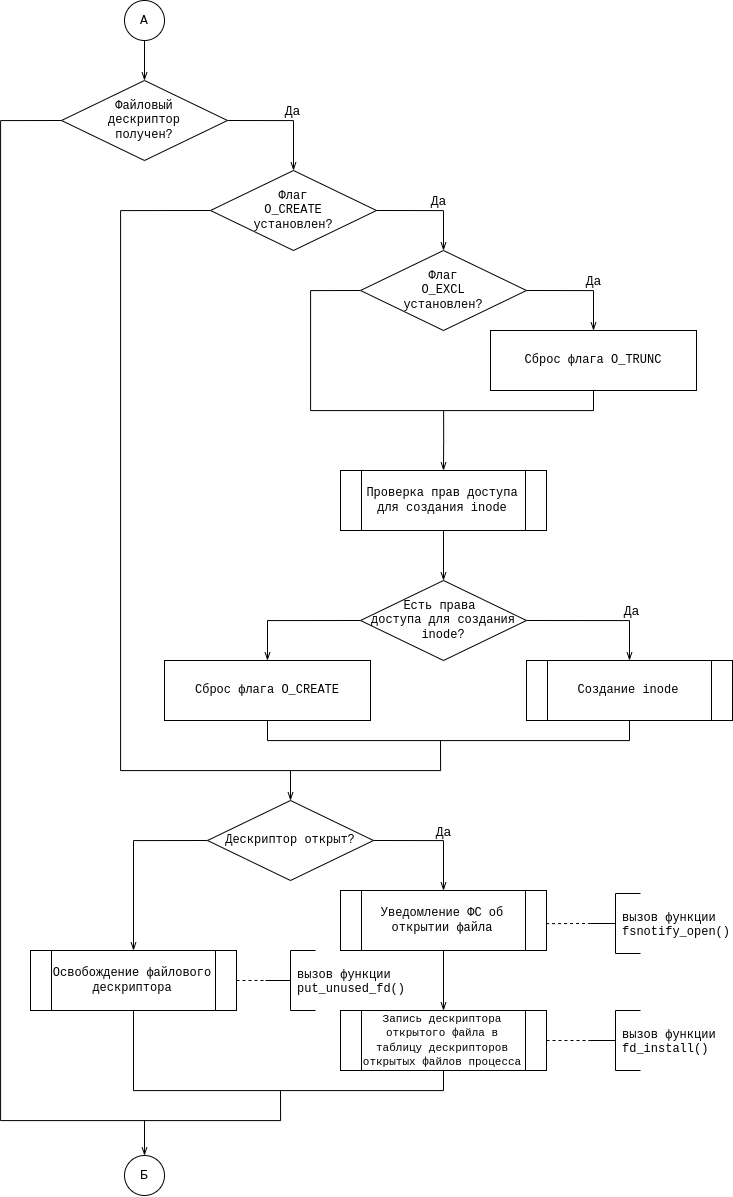

The diagram above was exported from draw.io. Its source (the exported page's mxGraphModel, read from the mxfile embedded in the PNG):
<mxGraphModel dx="3749" dy="1975" grid="1" gridSize="10" guides="1" tooltips="1" connect="1" arrows="1" fold="1" page="1" pageScale="1" pageWidth="850" pageHeight="1100" math="0" shadow="0">
  <root>
    <mxCell id="0" />
    <mxCell id="1" parent="0" />
    <mxCell id="ExIOm1O7gu5gS20AxjAZ-11" style="edgeStyle=orthogonalEdgeStyle;rounded=0;orthogonalLoop=1;jettySize=auto;html=1;exitX=0.5;exitY=0;exitDx=0;exitDy=0;fontFamily=Courier New;fontSize=13;fontColor=#000000;endArrow=openThin;endFill=0;entryX=0.5;entryY=0;entryDx=0;entryDy=0;" edge="1" parent="1" target="z308G2iI78gL0gaj87U--2">
      <mxGeometry relative="1" as="geometry">
        <mxPoint x="473.11627906976753" y="430" as="sourcePoint" />
      </mxGeometry>
    </mxCell>
    <mxCell id="ExIOm1O7gu5gS20AxjAZ-13" value="" style="edgeStyle=orthogonalEdgeStyle;rounded=0;orthogonalLoop=1;jettySize=auto;html=1;fontFamily=Courier New;fontSize=13;fontColor=#000000;endArrow=openThin;endFill=0;" edge="1" parent="1" source="z308G2iI78gL0gaj87U--2" target="ExIOm1O7gu5gS20AxjAZ-12">
      <mxGeometry relative="1" as="geometry" />
    </mxCell>
    <mxCell id="z308G2iI78gL0gaj87U--2" value="&lt;div style=&quot;&quot;&gt;Проверка прав доступа для создания inode&lt;/div&gt;" style="shape=process;whiteSpace=wrap;html=1;backgroundOutline=1;fontFamily=Courier New;fontSize=12;fontColor=default;align=center;strokeColor=default;fillColor=default;" vertex="1" parent="1">
      <mxGeometry x="370" y="490" width="206" height="60" as="geometry" />
    </mxCell>
    <mxCell id="L99fZY2zkG5QZN25nnWR-4" style="edgeStyle=orthogonalEdgeStyle;rounded=0;orthogonalLoop=1;jettySize=auto;html=1;exitX=1;exitY=0.5;exitDx=0;exitDy=0;entryX=0.5;entryY=0;entryDx=0;entryDy=0;fontFamily=Courier New;fontSize=13;fontColor=#000000;endArrow=openThin;endFill=0;" edge="1" parent="1" source="8qEyUmlOaGAj0Vy2_nd4-1" target="L99fZY2zkG5QZN25nnWR-3">
      <mxGeometry relative="1" as="geometry" />
    </mxCell>
    <mxCell id="L99fZY2zkG5QZN25nnWR-5" value="Да" style="edgeLabel;html=1;align=center;verticalAlign=middle;resizable=0;points=[];fontSize=13;fontFamily=Courier New;fontColor=#000000;" vertex="1" connectable="0" parent="L99fZY2zkG5QZN25nnWR-4">
      <mxGeometry x="0.0274" relative="1" as="geometry">
        <mxPoint x="4" y="-10" as="offset" />
      </mxGeometry>
    </mxCell>
    <mxCell id="ExIOm1O7gu5gS20AxjAZ-39" style="edgeStyle=orthogonalEdgeStyle;rounded=0;orthogonalLoop=1;jettySize=auto;html=1;exitX=0;exitY=0.5;exitDx=0;exitDy=0;fontFamily=Courier New;fontSize=11;fontColor=#000000;endArrow=none;endFill=0;" edge="1" parent="1" source="8qEyUmlOaGAj0Vy2_nd4-1">
      <mxGeometry relative="1" as="geometry">
        <mxPoint x="310" y="1110" as="targetPoint" />
        <Array as="points">
          <mxPoint x="30" y="140" />
          <mxPoint x="30" y="1140" />
          <mxPoint x="310" y="1140" />
        </Array>
      </mxGeometry>
    </mxCell>
    <mxCell id="8qEyUmlOaGAj0Vy2_nd4-1" value="Файловый&lt;br&gt;дескриптор&lt;br&gt;получен?" style="rhombus;whiteSpace=wrap;html=1;fontFamily=Courier New;" vertex="1" parent="1">
      <mxGeometry x="91" y="100" width="166" height="80" as="geometry" />
    </mxCell>
    <mxCell id="L99fZY2zkG5QZN25nnWR-2" value="" style="edgeStyle=orthogonalEdgeStyle;rounded=0;orthogonalLoop=1;jettySize=auto;html=1;fontFamily=Courier New;fontSize=13;fontColor=#000000;endArrow=openThin;endFill=0;" edge="1" parent="1" source="cG-QBwqK0-UBu-YZGyCv-1" target="8qEyUmlOaGAj0Vy2_nd4-1">
      <mxGeometry relative="1" as="geometry" />
    </mxCell>
    <mxCell id="cG-QBwqK0-UBu-YZGyCv-1" value="А" style="ellipse;whiteSpace=wrap;html=1;aspect=fixed;fontFamily=Courier New;fontSize=13;fontColor=#000000;strokeWidth=1;" vertex="1" parent="1">
      <mxGeometry x="154" y="20" width="40" height="40" as="geometry" />
    </mxCell>
    <mxCell id="ExIOm1O7gu5gS20AxjAZ-5" style="edgeStyle=orthogonalEdgeStyle;rounded=0;orthogonalLoop=1;jettySize=auto;html=1;exitX=1;exitY=0.5;exitDx=0;exitDy=0;entryX=0.5;entryY=0;entryDx=0;entryDy=0;fontFamily=Courier New;fontSize=13;fontColor=#000000;endArrow=openThin;endFill=0;" edge="1" parent="1" source="L99fZY2zkG5QZN25nnWR-3" target="ExIOm1O7gu5gS20AxjAZ-4">
      <mxGeometry relative="1" as="geometry" />
    </mxCell>
    <mxCell id="ExIOm1O7gu5gS20AxjAZ-6" value="Да" style="edgeLabel;html=1;align=center;verticalAlign=middle;resizable=0;points=[];fontSize=13;fontFamily=Courier New;fontColor=#000000;" vertex="1" connectable="0" parent="ExIOm1O7gu5gS20AxjAZ-5">
      <mxGeometry x="0.0121" relative="1" as="geometry">
        <mxPoint x="7" y="-10" as="offset" />
      </mxGeometry>
    </mxCell>
    <mxCell id="ExIOm1O7gu5gS20AxjAZ-20" style="edgeStyle=orthogonalEdgeStyle;rounded=0;orthogonalLoop=1;jettySize=auto;html=1;exitX=0;exitY=0.5;exitDx=0;exitDy=0;fontFamily=Courier New;fontSize=13;fontColor=#000000;endArrow=none;endFill=0;" edge="1" parent="1" source="L99fZY2zkG5QZN25nnWR-3">
      <mxGeometry relative="1" as="geometry">
        <mxPoint x="470" y="760" as="targetPoint" />
        <Array as="points">
          <mxPoint x="150" y="230" />
          <mxPoint x="150" y="790" />
          <mxPoint x="470" y="790" />
        </Array>
      </mxGeometry>
    </mxCell>
    <mxCell id="L99fZY2zkG5QZN25nnWR-3" value="Флаг&lt;br&gt;O_CREATE&lt;br&gt;установлен?" style="rhombus;whiteSpace=wrap;html=1;fontFamily=Courier New;" vertex="1" parent="1">
      <mxGeometry x="240" y="190" width="166" height="80" as="geometry" />
    </mxCell>
    <mxCell id="ExIOm1O7gu5gS20AxjAZ-8" style="edgeStyle=orthogonalEdgeStyle;rounded=0;orthogonalLoop=1;jettySize=auto;html=1;exitX=1;exitY=0.5;exitDx=0;exitDy=0;entryX=0.5;entryY=0;entryDx=0;entryDy=0;fontFamily=Courier New;fontSize=13;fontColor=#000000;endArrow=openThin;endFill=0;" edge="1" parent="1" source="ExIOm1O7gu5gS20AxjAZ-4" target="ExIOm1O7gu5gS20AxjAZ-7">
      <mxGeometry relative="1" as="geometry" />
    </mxCell>
    <mxCell id="ExIOm1O7gu5gS20AxjAZ-9" value="Да" style="edgeLabel;html=1;align=center;verticalAlign=middle;resizable=0;points=[];fontSize=13;fontFamily=Courier New;fontColor=#000000;" vertex="1" connectable="0" parent="ExIOm1O7gu5gS20AxjAZ-8">
      <mxGeometry x="0.173" y="-1" relative="1" as="geometry">
        <mxPoint x="4" y="-11" as="offset" />
      </mxGeometry>
    </mxCell>
    <mxCell id="ExIOm1O7gu5gS20AxjAZ-10" style="edgeStyle=orthogonalEdgeStyle;rounded=0;orthogonalLoop=1;jettySize=auto;html=1;exitX=0;exitY=0.5;exitDx=0;exitDy=0;entryX=0.5;entryY=1;entryDx=0;entryDy=0;fontFamily=Courier New;fontSize=13;fontColor=#000000;endArrow=none;endFill=0;" edge="1" parent="1" source="ExIOm1O7gu5gS20AxjAZ-4" target="ExIOm1O7gu5gS20AxjAZ-7">
      <mxGeometry relative="1" as="geometry">
        <Array as="points">
          <mxPoint x="340" y="310" />
          <mxPoint x="340" y="430" />
          <mxPoint x="623" y="430" />
        </Array>
      </mxGeometry>
    </mxCell>
    <mxCell id="ExIOm1O7gu5gS20AxjAZ-4" value="Флаг&lt;br&gt;O_EXCL&lt;br&gt;установлен?" style="rhombus;whiteSpace=wrap;html=1;fontFamily=Courier New;" vertex="1" parent="1">
      <mxGeometry x="390" y="270" width="166" height="80" as="geometry" />
    </mxCell>
    <mxCell id="ExIOm1O7gu5gS20AxjAZ-7" value="Сброс флага O_TRUNC" style="rounded=1;whiteSpace=wrap;html=1;arcSize=0;fontFamily=Courier New;" vertex="1" parent="1">
      <mxGeometry x="520" y="350" width="206" height="60" as="geometry" />
    </mxCell>
    <mxCell id="ExIOm1O7gu5gS20AxjAZ-15" style="edgeStyle=orthogonalEdgeStyle;rounded=0;orthogonalLoop=1;jettySize=auto;html=1;exitX=1;exitY=0.5;exitDx=0;exitDy=0;entryX=0.5;entryY=0;entryDx=0;entryDy=0;fontFamily=Courier New;fontSize=13;fontColor=#000000;endArrow=openThin;endFill=0;" edge="1" parent="1" source="ExIOm1O7gu5gS20AxjAZ-12" target="ExIOm1O7gu5gS20AxjAZ-14">
      <mxGeometry relative="1" as="geometry" />
    </mxCell>
    <mxCell id="ExIOm1O7gu5gS20AxjAZ-16" value="Да" style="edgeLabel;html=1;align=center;verticalAlign=middle;resizable=0;points=[];fontSize=13;fontFamily=Courier New;fontColor=#000000;" vertex="1" connectable="0" parent="ExIOm1O7gu5gS20AxjAZ-15">
      <mxGeometry x="0.4547" y="1" relative="1" as="geometry">
        <mxPoint y="-11" as="offset" />
      </mxGeometry>
    </mxCell>
    <mxCell id="ExIOm1O7gu5gS20AxjAZ-18" style="edgeStyle=orthogonalEdgeStyle;rounded=0;orthogonalLoop=1;jettySize=auto;html=1;exitX=0;exitY=0.5;exitDx=0;exitDy=0;fontFamily=Courier New;fontSize=13;fontColor=#000000;endArrow=openThin;endFill=0;" edge="1" parent="1" source="ExIOm1O7gu5gS20AxjAZ-12" target="ExIOm1O7gu5gS20AxjAZ-17">
      <mxGeometry relative="1" as="geometry" />
    </mxCell>
    <mxCell id="ExIOm1O7gu5gS20AxjAZ-12" value="&lt;span style=&quot;&quot;&gt;Есть права &lt;br&gt;доступа для создания inode?&lt;/span&gt;" style="rhombus;whiteSpace=wrap;html=1;fontFamily=Courier New;" vertex="1" parent="1">
      <mxGeometry x="390" y="600" width="166" height="80" as="geometry" />
    </mxCell>
    <mxCell id="ExIOm1O7gu5gS20AxjAZ-14" value="&lt;div style=&quot;&quot;&gt;Создание inode&lt;/div&gt;" style="shape=process;whiteSpace=wrap;html=1;backgroundOutline=1;fontFamily=Courier New;fontSize=12;fontColor=default;align=center;strokeColor=default;fillColor=default;" vertex="1" parent="1">
      <mxGeometry x="556" y="680" width="206" height="60" as="geometry" />
    </mxCell>
    <mxCell id="ExIOm1O7gu5gS20AxjAZ-19" style="edgeStyle=orthogonalEdgeStyle;rounded=0;orthogonalLoop=1;jettySize=auto;html=1;exitX=0.5;exitY=1;exitDx=0;exitDy=0;entryX=0.5;entryY=1;entryDx=0;entryDy=0;fontFamily=Courier New;fontSize=13;fontColor=#000000;endArrow=none;endFill=0;" edge="1" parent="1" source="ExIOm1O7gu5gS20AxjAZ-17" target="ExIOm1O7gu5gS20AxjAZ-14">
      <mxGeometry relative="1" as="geometry" />
    </mxCell>
    <mxCell id="ExIOm1O7gu5gS20AxjAZ-17" value="Сброс флага O_CREATE" style="rounded=1;whiteSpace=wrap;html=1;arcSize=0;fontFamily=Courier New;" vertex="1" parent="1">
      <mxGeometry x="194" y="680" width="206" height="60" as="geometry" />
    </mxCell>
    <mxCell id="ExIOm1O7gu5gS20AxjAZ-21" value="" style="endArrow=openThin;html=1;rounded=0;fontFamily=Courier New;fontSize=13;fontColor=#000000;endFill=0;entryX=0.5;entryY=0;entryDx=0;entryDy=0;" edge="1" parent="1" target="ExIOm1O7gu5gS20AxjAZ-22">
      <mxGeometry width="50" height="50" relative="1" as="geometry">
        <mxPoint x="320" y="790" as="sourcePoint" />
        <mxPoint x="320" y="860" as="targetPoint" />
      </mxGeometry>
    </mxCell>
    <mxCell id="ExIOm1O7gu5gS20AxjAZ-26" style="edgeStyle=orthogonalEdgeStyle;rounded=0;orthogonalLoop=1;jettySize=auto;html=1;exitX=1;exitY=0.5;exitDx=0;exitDy=0;fontFamily=Courier New;fontSize=13;fontColor=#000000;endArrow=openThin;endFill=0;" edge="1" parent="1" source="ExIOm1O7gu5gS20AxjAZ-22" target="ExIOm1O7gu5gS20AxjAZ-23">
      <mxGeometry relative="1" as="geometry" />
    </mxCell>
    <mxCell id="ExIOm1O7gu5gS20AxjAZ-27" value="Да" style="edgeLabel;html=1;align=center;verticalAlign=middle;resizable=0;points=[];fontSize=13;fontFamily=Courier New;fontColor=#000000;" vertex="1" connectable="0" parent="ExIOm1O7gu5gS20AxjAZ-26">
      <mxGeometry x="0.1408" y="1" relative="1" as="geometry">
        <mxPoint y="-8" as="offset" />
      </mxGeometry>
    </mxCell>
    <mxCell id="ExIOm1O7gu5gS20AxjAZ-37" style="edgeStyle=orthogonalEdgeStyle;rounded=0;orthogonalLoop=1;jettySize=auto;html=1;exitX=0;exitY=0.5;exitDx=0;exitDy=0;fontFamily=Courier New;fontSize=11;fontColor=#000000;endArrow=openThin;endFill=0;" edge="1" parent="1" source="ExIOm1O7gu5gS20AxjAZ-22" target="ExIOm1O7gu5gS20AxjAZ-33">
      <mxGeometry relative="1" as="geometry" />
    </mxCell>
    <mxCell id="ExIOm1O7gu5gS20AxjAZ-22" value="Дескриптор открыт?" style="rhombus;whiteSpace=wrap;html=1;fontFamily=Courier New;" vertex="1" parent="1">
      <mxGeometry x="237" y="820" width="166" height="80" as="geometry" />
    </mxCell>
    <mxCell id="ExIOm1O7gu5gS20AxjAZ-29" value="" style="edgeStyle=orthogonalEdgeStyle;rounded=0;orthogonalLoop=1;jettySize=auto;html=1;fontFamily=Courier New;fontSize=11;fontColor=#000000;endArrow=openThin;endFill=0;" edge="1" parent="1" source="ExIOm1O7gu5gS20AxjAZ-23" target="ExIOm1O7gu5gS20AxjAZ-28">
      <mxGeometry relative="1" as="geometry" />
    </mxCell>
    <mxCell id="ExIOm1O7gu5gS20AxjAZ-23" value="&lt;div style=&quot;&quot;&gt;Уведомление ФС об открытии файла&lt;/div&gt;" style="shape=process;whiteSpace=wrap;html=1;backgroundOutline=1;fontFamily=Courier New;fontSize=12;fontColor=default;align=center;strokeColor=default;fillColor=default;" vertex="1" parent="1">
      <mxGeometry x="370" y="910" width="206" height="60" as="geometry" />
    </mxCell>
    <UserObject label="вызов функции &#10;fsnotify_open()" id="ExIOm1O7gu5gS20AxjAZ-24">
      <mxCell style="strokeWidth=1;shape=mxgraph.flowchart.annotation_2;align=left;labelPosition=right;pointerEvents=1;fontFamily=Courier New;spacing=-18;" vertex="1" parent="1">
        <mxGeometry x="620" y="913" width="50" height="60" as="geometry" />
      </mxCell>
    </UserObject>
    <mxCell id="ExIOm1O7gu5gS20AxjAZ-25" value="" style="endArrow=none;dashed=1;html=1;rounded=0;fontFamily=Courier New;fontSize=13;fontColor=#000000;exitX=0.998;exitY=0.552;exitDx=0;exitDy=0;exitPerimeter=0;entryX=0;entryY=0.5;entryDx=0;entryDy=0;entryPerimeter=0;" edge="1" parent="1" source="ExIOm1O7gu5gS20AxjAZ-23" target="ExIOm1O7gu5gS20AxjAZ-24">
      <mxGeometry width="50" height="50" relative="1" as="geometry">
        <mxPoint x="620" y="1060" as="sourcePoint" />
        <mxPoint x="670" y="1010" as="targetPoint" />
      </mxGeometry>
    </mxCell>
    <mxCell id="ExIOm1O7gu5gS20AxjAZ-28" value="&lt;div style=&quot;&quot;&gt;&lt;font style=&quot;font-size: 11px;&quot;&gt;Запись дескриптора открытого файла в таблицу дескрипторов открытых файлов процесса&lt;/font&gt;&lt;/div&gt;" style="shape=process;whiteSpace=wrap;html=1;backgroundOutline=1;fontFamily=Courier New;fontSize=12;fontColor=default;align=center;strokeColor=default;fillColor=default;" vertex="1" parent="1">
      <mxGeometry x="370" y="1030" width="206" height="60" as="geometry" />
    </mxCell>
    <UserObject label="вызов функции &#10;fd_install()" id="ExIOm1O7gu5gS20AxjAZ-31">
      <mxCell style="strokeWidth=1;shape=mxgraph.flowchart.annotation_2;align=left;labelPosition=right;pointerEvents=1;fontFamily=Courier New;spacing=-18;" vertex="1" parent="1">
        <mxGeometry x="620" y="1030" width="50" height="60" as="geometry" />
      </mxCell>
    </UserObject>
    <mxCell id="ExIOm1O7gu5gS20AxjAZ-32" value="" style="endArrow=none;dashed=1;html=1;rounded=0;fontFamily=Courier New;fontSize=13;fontColor=#000000;exitX=1;exitY=0.5;exitDx=0;exitDy=0;entryX=0;entryY=0.5;entryDx=0;entryDy=0;entryPerimeter=0;" edge="1" parent="1" target="ExIOm1O7gu5gS20AxjAZ-31" source="ExIOm1O7gu5gS20AxjAZ-28">
      <mxGeometry width="50" height="50" relative="1" as="geometry">
        <mxPoint x="575.588" y="1060.12" as="sourcePoint" />
        <mxPoint x="670" y="1127" as="targetPoint" />
      </mxGeometry>
    </mxCell>
    <mxCell id="ExIOm1O7gu5gS20AxjAZ-38" style="edgeStyle=orthogonalEdgeStyle;rounded=0;orthogonalLoop=1;jettySize=auto;html=1;exitX=0.5;exitY=1;exitDx=0;exitDy=0;entryX=0.5;entryY=1;entryDx=0;entryDy=0;fontFamily=Courier New;fontSize=11;fontColor=#000000;endArrow=none;endFill=0;" edge="1" parent="1" source="ExIOm1O7gu5gS20AxjAZ-33" target="ExIOm1O7gu5gS20AxjAZ-28">
      <mxGeometry relative="1" as="geometry" />
    </mxCell>
    <mxCell id="ExIOm1O7gu5gS20AxjAZ-33" value="&lt;div style=&quot;&quot;&gt;Освобождение файлового дескриптора&lt;/div&gt;" style="shape=process;whiteSpace=wrap;html=1;backgroundOutline=1;fontFamily=Courier New;fontSize=12;fontColor=default;align=center;strokeColor=default;fillColor=default;" vertex="1" parent="1">
      <mxGeometry x="60" y="970" width="206" height="60" as="geometry" />
    </mxCell>
    <UserObject label="вызов функции &#10;put_unused_fd()" id="ExIOm1O7gu5gS20AxjAZ-34">
      <mxCell style="strokeWidth=1;shape=mxgraph.flowchart.annotation_2;align=left;labelPosition=right;pointerEvents=1;fontFamily=Courier New;spacing=-18;" vertex="1" parent="1">
        <mxGeometry x="295" y="970" width="50" height="60" as="geometry" />
      </mxCell>
    </UserObject>
    <mxCell id="ExIOm1O7gu5gS20AxjAZ-36" value="" style="endArrow=none;dashed=1;html=1;rounded=0;fontFamily=Courier New;fontSize=13;fontColor=#000000;exitX=1;exitY=0.5;exitDx=0;exitDy=0;entryX=0;entryY=0.5;entryDx=0;entryDy=0;entryPerimeter=0;" edge="1" parent="1" source="ExIOm1O7gu5gS20AxjAZ-33" target="ExIOm1O7gu5gS20AxjAZ-34">
      <mxGeometry width="50" height="50" relative="1" as="geometry">
        <mxPoint x="256.99799999999976" y="1070.1200000000001" as="sourcePoint" />
        <mxPoint x="301.41" y="1070" as="targetPoint" />
      </mxGeometry>
    </mxCell>
    <mxCell id="ExIOm1O7gu5gS20AxjAZ-41" style="edgeStyle=orthogonalEdgeStyle;rounded=0;orthogonalLoop=1;jettySize=auto;html=1;fontFamily=Courier New;fontSize=11;fontColor=#000000;endArrow=openThin;endFill=0;entryX=0.5;entryY=0;entryDx=0;entryDy=0;" edge="1" parent="1" target="ExIOm1O7gu5gS20AxjAZ-40">
      <mxGeometry relative="1" as="geometry">
        <mxPoint x="174" y="1140" as="sourcePoint" />
      </mxGeometry>
    </mxCell>
    <mxCell id="ExIOm1O7gu5gS20AxjAZ-40" value="Б" style="ellipse;whiteSpace=wrap;html=1;aspect=fixed;fontFamily=Courier New;fontSize=13;fontColor=#000000;strokeWidth=1;" vertex="1" parent="1">
      <mxGeometry x="154" y="1175" width="40" height="40" as="geometry" />
    </mxCell>
  </root>
</mxGraphModel>